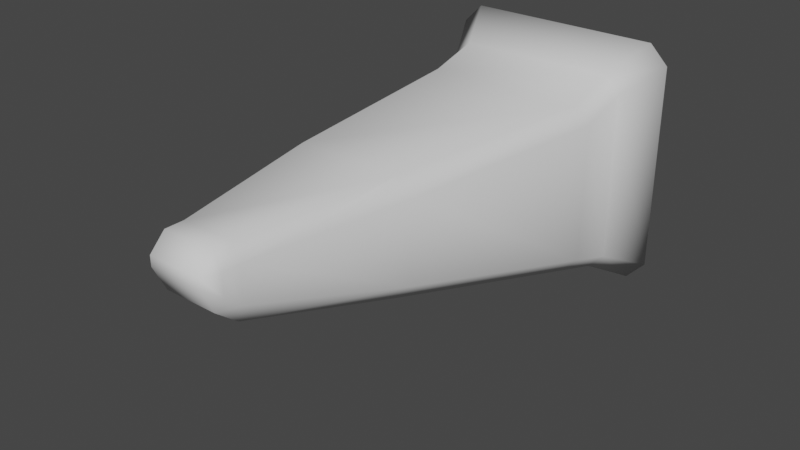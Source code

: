 # Source: Branch.blend  (saved by Blender 3.3.6; exported with 4.5.12 LTS)
import bpy
from mathutils import Matrix  # noqa: F401  (used for matrix-valued properties, if any)

bpy.ops.wm.read_factory_settings(use_empty=True)
scene = bpy.context.scene
scene.name = 'Scene'

# ---- world
world_world = bpy.data.worlds.new('World'); scene.world = world_world
world_world.use_nodes = True; world_world.node_tree.nodes.clear()
_N = world_world.node_tree.nodes; _L = world_world.node_tree.links
n0 = _N.new('ShaderNodeOutputWorld'); n0.name = 'World Output'; n0.location = (300, 300)
n1 = _N.new('ShaderNodeBackground'); n1.name = 'Background'; n1.location = (10, 300)
n1.inputs[0].default_value = (0.05088, 0.05088, 0.05088, 1.0)
_L.new(n1.outputs[0], n0.inputs[0])
n0.is_active_output = True
world_world.color = (0.05088, 0.05088, 0.05088)
world_world.use_sun_shadow = False
world_world.sun_shadow_jitter_overblur = 0.0

# ---- meshes
me_cube = bpy.data.meshes.new('Cube')
me_cube.from_pydata([(-0.4695, -0.2, -0.6), (-0.56, -0.2, -0.5026), (-0.56, -0.2, 0.3262), (-0.4695, -0.2, 0.4175), (-0.4695, 0.1, -0.7), (-0.56, 0.1, -0.6026), (-0.56, 0.1, 0.4086), (-0.4695, 0.1, 0.5), (0.56, -0.2, -0.5026), (0.4695, -0.2, -0.6), (0.4695, -0.2, 0.4175), (0.56, -0.2, 0.3262), (0.56, 0.1, -0.6026), (0.4695, 0.1, -0.7), (0.4695, 0.1, 0.5), (0.56, 0.1, 0.4086), (-0.3095, -1.5, -0.25), (-0.4, -1.5, -0.1522), (-0.4, -1.5, 0.3214), (-0.3095, -1.5, 0.4125), (0.4, -1.5, -0.1522), (0.3095, -1.5, -0.25), (0.3095, -1.5, 0.4125), (0.4, -1.5, 0.3214), (-0.1548, -2.4, -0.0175), (-0.2, -2.4, 0.08094), (-0.2, -2.4, 0.289), (-0.1547, -2.4, 0.38), (0.2, -2.4, 0.08094), (0.1548, -2.4, -0.0175), (0.1547, -2.4, 0.38), (0.2, -2.4, 0.289), (-0.2, -2.51, 0.169), (-0.1548, -2.529, 0.08567), (-0.1548, -2.6, 0.2323), (-0.2, -2.51, 0.2893), (-0.1548, -2.6, 0.2902), (-0.1548, -2.51, 0.3803), (0.2, -2.51, 0.169), (0.1548, -2.6, 0.2323), (0.1548, -2.529, 0.08567), (0.2, -2.51, 0.2893), (0.1548, -2.51, 0.3803), (0.1548, -2.6, 0.2902), (-0.5863, 0.3764, -0.8497), (-0.6993, 0.3764, -0.7281), (-0.6993, 0.3764, 0.5348), (-0.5863, 0.3764, 0.6489), (0.6993, 0.3764, -0.7281), (0.5863, 0.3764, -0.8497), (0.5863, 0.3764, 0.6489), (0.6993, 0.3764, 0.5348)], [], [(0, 9, 21, 16), (12, 15, 11, 8), (8, 11, 23, 20), (2, 1, 17, 18), (1, 2, 6, 5), (10, 3, 19, 22), (22, 19, 27, 30), (7, 14, 50, 47), (18, 17, 25, 26), (14, 7, 3, 10), (28, 31, 41, 38), (16, 21, 29, 24), (20, 23, 31, 28), (26, 25, 32, 35), (39, 43, 36, 34), (30, 27, 37, 42), (24, 29, 40, 33), (32, 33, 34), (35, 36, 37), (38, 39, 40), (41, 42, 43), (4, 0, 1, 5), (3, 7, 6, 2), (9, 13, 12, 8), (14, 10, 11, 15), (8, 20, 21, 9), (17, 1, 0, 16), (2, 18, 19, 3), (23, 11, 10, 22), (20, 28, 29, 21), (25, 17, 16, 24), (27, 19, 18, 26), (31, 23, 22, 30), (34, 36, 35, 32), (43, 39, 38, 41), (33, 40, 39, 34), (42, 37, 36, 43), (26, 35, 37, 27), (41, 31, 30, 42), (40, 29, 28, 38), (32, 25, 24, 33), (4, 13, 9, 0), (44, 45, 46, 47, 50, 51, 48, 49), (13, 4, 44, 49), (14, 15, 51, 50), (15, 12, 48, 51), (12, 13, 49, 48), (6, 7, 47, 46), (5, 6, 46, 45), (4, 5, 45, 44)])
me_cube.polygons.foreach_set('use_smooth', [True] * 50)
_uv = me_cube.uv_layers.new(name='UVMap')
_uv.uv.foreach_set('vector', [0.1452, 0.75, 0.3548, 0.75, 0.3467, 0.75, 0.1533, 0.75, 0.3953, 0.5, 0.606, 0.5, 0.6026, 0.75, 0.3989, 0.75, 0.3989, 0.75, 0.6026, 0.75, 0.5906, 0.75, 0.4119, 0.75, 0.6026, 0.0, 0.3989, 0.0, 0.4119, 0.0, 0.5906, 0.0, 0.3989, 0.0, 0.6026, 0.0, 0.606, 0.25, 0.3953, 0.25, 0.6452, 0.75, 0.8548, 0.75, 0.8467, 0.75, 0.6533, 0.75, 0.6533, 0.75, 0.8467, 0.75, 0.8467, 0.75, 0.6533, 0.75, 0.8548, 0.5, 0.6452, 0.5, 0.6452, 0.5, 0.8548, 0.5, 0.5906, 0.0, 0.4119, 0.0, 0.4369, 0.0, 0.5677, 0.0, 0.6452, 0.5, 0.8548, 0.5, 0.8548, 0.75, 0.6452, 0.75, 0.4369, 0.75, 0.5677, 0.75, 0.5483, 0.75, 0.4486, 0.75, 0.1533, 0.75, 0.3467, 0.75, 0.3467, 0.75, 0.1533, 0.75, 0.4119, 0.75, 0.5906, 0.75, 0.5677, 0.75, 0.4369, 0.75, 0.5677, 0.0, 0.4369, 0.0, 0.4486, 0.0, 0.5483, 0.0, 0.4697, 0.7782, 0.5303, 0.7782, 0.5303, 0.9718, 0.4697, 0.9718, 0.6533, 0.75, 0.8467, 0.75, 0.8467, 0.75, 0.6533, 0.75, 0.1533, 0.75, 0.3467, 0.75, 0.3467, 0.75, 0.1533, 0.75, 0.4034, 1.0, 0.375, 0.9717, 0.4697, 1.0, 0.5294, 1.0, 0.5303, 1.0, 0.625, 0.9717, 0.4034, 0.75, 0.4697, 0.75, 0.375, 0.7783, 0.5483, 0.75, 0.625, 0.75, 0.5303, 0.75, 0.1452, 0.5, 0.1452, 0.75, 0.125, 0.75, 0.125, 0.5243, 0.625, 0.0, 0.625, 0.25, 0.606, 0.25, 0.6026, 0.0, 0.3548, 0.75, 0.3548, 0.5, 0.3953, 0.5, 0.3989, 0.75, 0.6452, 0.5, 0.6452, 0.75, 0.6026, 0.75, 0.606, 0.5, 0.3989, 0.75, 0.4119, 0.75, 0.3467, 0.75, 0.3548, 0.75, 0.125, 0.75, 0.125, 0.75, 0.1452, 0.75, 0.1533, 0.75, 0.6026, 0.0, 0.5906, 0.0, 0.625, 0.0, 0.625, 0.0, 0.5906, 0.75, 0.6026, 0.75, 0.6452, 0.75, 0.6533, 0.75, 0.4119, 0.75, 0.4369, 0.75, 0.3467, 0.75, 0.3467, 0.75, 0.125, 0.75, 0.125, 0.75, 0.1533, 0.75, 0.1533, 0.75, 0.625, 0.0, 0.625, 0.0, 0.5906, 0.0, 0.5677, 0.0, 0.5677, 0.75, 0.5906, 0.75, 0.6533, 0.75, 0.6533, 0.75, 0.4697, 0.9718, 0.5303, 0.9718, 0.5294, 1.0, 0.4034, 1.0, 0.5303, 0.7782, 0.4697, 0.7782, 0.4486, 0.75, 0.5483, 0.75, 0.375, 0.9717, 0.375, 0.7783, 0.4697, 0.7782, 0.4697, 0.9718, 0.625, 0.7783, 0.625, 0.9717, 0.5303, 0.9718, 0.5303, 0.7782, 0.5677, 0.0, 0.5483, 0.0, 0.625, 0.0, 0.625, 0.0, 0.5483, 0.75, 0.5677, 0.75, 0.6533, 0.75, 0.6533, 0.75, 0.3467, 0.75, 0.3467, 0.75, 0.4369, 0.75, 0.4486, 0.75, 0.125, 0.75, 0.125, 0.75, 0.1533, 0.75, 0.1533, 0.75, 0.1452, 0.5, 0.3548, 0.5, 0.3548, 0.75, 0.1452, 0.75, 0.375, 0.2702, 0.3953, 0.25, 0.606, 0.25, 0.625, 0.2702, 0.625, 0.4798, 0.606, 0.5, 0.3953, 0.5, 0.375, 0.4798, 0.3548, 0.5, 0.1452, 0.5, 0.1452, 0.5, 0.3548, 0.5, 0.6452, 0.5, 0.606, 0.5, 0.606, 0.5, 0.6452, 0.5, 0.606, 0.5, 0.3953, 0.5, 0.3953, 0.5, 0.606, 0.5, 0.3953, 0.5, 0.3548, 0.5, 0.3548, 0.5, 0.3953, 0.5, 0.606, 0.25, 0.625, 0.25, 0.625, 0.25, 0.606, 0.25, 0.3953, 0.25, 0.606, 0.25, 0.606, 0.25, 0.3953, 0.25, 0.1452, 0.5, 0.125, 0.5243, 0.125, 0.5243, 0.1452, 0.5])
me_cube.use_remesh_fix_poles = True
me_cube.use_remesh_preserve_attributes = False
me_cube.update()

# ---- objects
ob_branch = bpy.data.objects.new('Branch', me_cube)

# ---- transforms, parenting, visibility, modifiers, constraints
ob_branch.location = (0.0, 0.0, 0.0)

# ---- collection membership
scene.collection.objects.link(ob_branch)

# ---- scene / render settings (as saved in the file)
scene.frame_start = 1; scene.frame_end = 250; scene.frame_set(1)
scene.render.engine = 'BLENDER_EEVEE_NEXT'
scene.cycles.sampling_pattern = 'TABULATED_SOBOL'
scene.cycles.use_light_tree = False
scene.view_settings.view_transform = 'Filmic'
bpy.context.view_layer.update()

# ---- added for rendering (the .blend has no active camera and no usable light): camera, sun
cam_auto = bpy.data.cameras.new('AutoCamera')
cam_auto.lens = 50.0
cam_auto.sensor_width = 36.0
cam_auto.clip_end = 1000.0
ob_auto_camera = bpy.data.objects.new('AutoCamera', cam_auto)
scene.collection.objects.link(ob_auto_camera)
ob_auto_camera.location = (3.34374, -5.1243, 2.57462)
ob_auto_camera.rotation_euler = (1.09748, -7.21219e-08, 0.694738)
scene.camera = ob_auto_camera
light_auto_sun = bpy.data.lights.new('AutoSun', 'SUN')
light_auto_sun.energy = 3.0
light_auto_sun.angle = 0.0523599
ob_auto_sun = bpy.data.objects.new('AutoSun', light_auto_sun)
scene.collection.objects.link(ob_auto_sun)
ob_auto_sun.rotation_euler = (0.872665, 0.174533, 0.523599)
bpy.context.view_layer.update()
